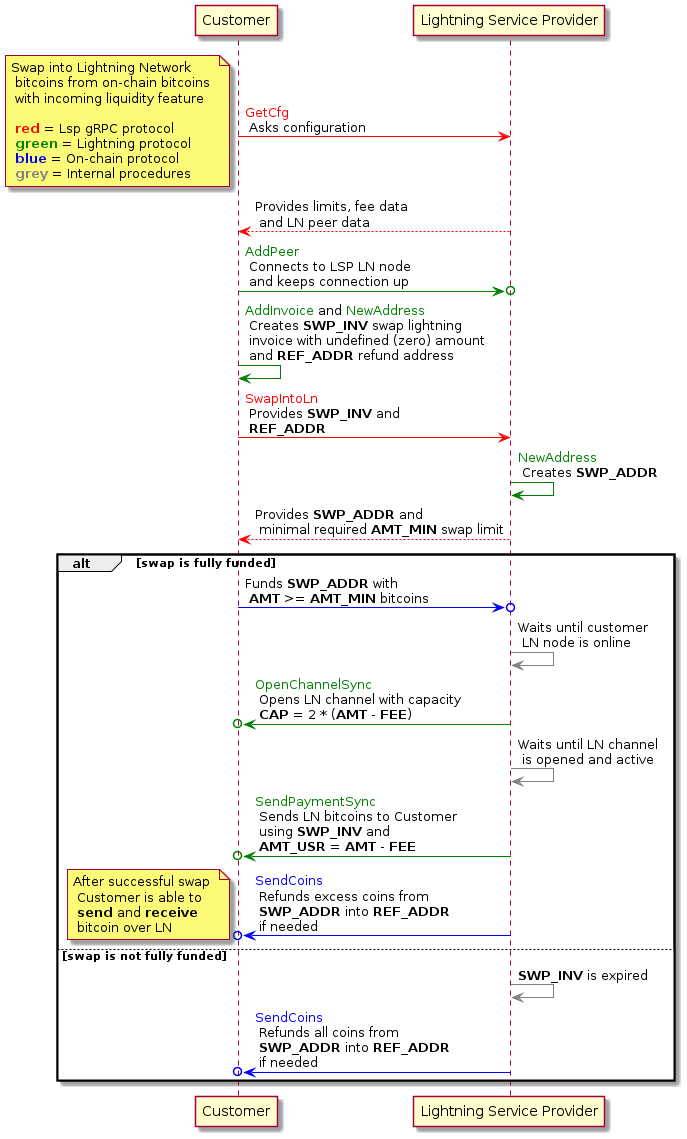

The diagram above was rendered by PlantUML. Its source (embedded in the PNG):
@startuml

participant Customer
participant "Lightning Service Provider" as Lsp

Customer -[#red]> Lsp: <color #red>GetCfg</color> \n Asks configuration

note left: Swap into Lightning Network \n bitcoins from on-chain bitcoins \n with incoming liquidity feature \n\n <color #red>**red**</color> = Lsp gRPC protocol \n <color #green>**green**</color> = Lightning protocol \n <color #blue>**blue**</color> = On-chain protocol \n <color #grey>**grey**</color> = Internal procedures

Lsp --[#red]> Customer: Provides limits, fee data \n and LN peer data
Customer -[#green]>o Lsp: <color #green>AddPeer</color> \n Connects to LSP LN node \n and keeps connection up
Customer -[#green]> Customer: <color #green>AddInvoice</color> and <color #green>NewAddress</color> \n Creates **SWP_INV** swap lightning \n invoice with undefined (zero) amount \n and **REF_ADDR** refund address
Customer -[#red]> Lsp: <color #red>SwapIntoLn</color> \n Provides **SWP_INV** and \n **REF_ADDR**
Lsp -[#green]> Lsp: <color #green>NewAddress</color> \n Creates **SWP_ADDR**
Lsp --[#red]> Customer: Provides **SWP_ADDR** and \n minimal required **AMT_MIN** swap limit

alt swap is fully funded
  Customer -[#blue]>o Lsp: Funds **SWP_ADDR** with \n **AMT** >= **AMT_MIN** bitcoins
  Lsp -[#grey]> Lsp: Waits until customer \n LN node is online
  Lsp -[#green]>o Customer: <color #green>OpenChannelSync</color> \n Opens LN channel with capacity \n **CAP** = 2 * (**AMT** - **FEE**)
  Lsp -[#grey]> Lsp: Waits until LN channel \n is opened and active
  Lsp -[#green]>o Customer: <color #green>SendPaymentSync</color> \n Sends LN bitcoins to Customer \n using **SWP_INV** and \n **AMT_USR** = **AMT** - **FEE**
  Lsp -[#blue]>o Customer: <color #blue>SendCoins</color> \n Refunds excess coins from \n **SWP_ADDR** into **REF_ADDR** \n if needed
  note left: After successful swap \n Customer is able to \n **send** and **receive** \n bitcoin over LN

else swap is not fully funded
  Lsp -[#grey]> Lsp: **SWP_INV** is expired
  Lsp -[#blue]>o Customer: <color #blue>SendCoins</color> \n Refunds all coins from \n **SWP_ADDR** into **REF_ADDR** \n if needed
end

@enduml